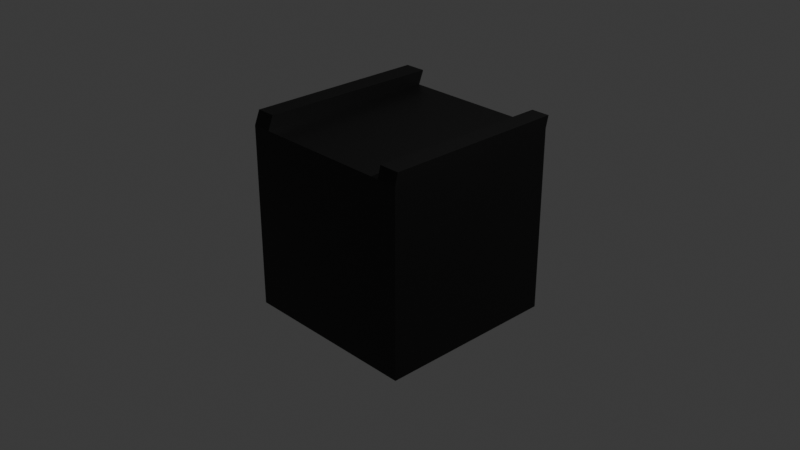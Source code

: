 # Source: minibancada.blend  (saved by Blender 4.1.24; exported with 4.5.12 LTS)
import bpy
from mathutils import Matrix  # noqa: F401  (used for matrix-valued properties, if any)

bpy.ops.wm.read_factory_settings(use_empty=True)
scene = bpy.context.scene
scene.name = 'Scene'

# ---- collections
col_collection = bpy.data.collections.new('Collection'); scene.collection.children.link(col_collection)

# ---- materials (node trees are filled in below, after node groups)
mat_material_001 = bpy.data.materials.new('Material.001')
mat_material_001.use_transparent_shadow = False

# ---- material node trees
mat_material_001.use_nodes = True; mat_material_001.node_tree.nodes.clear()
_N = mat_material_001.node_tree.nodes; _L = mat_material_001.node_tree.links
n0 = _N.new('ShaderNodeBsdfPrincipled'); n0.name = 'Principled BSDF'; n0.location = (10, 300)
n0.inputs[0].default_value = (0.0, 0.0, 0.0, 1.0)
n1 = _N.new('ShaderNodeOutputMaterial'); n1.name = 'Material Output'; n1.location = (300, 300)
_L.new(n0.outputs[0], n1.inputs[0])
n1.is_active_output = True

# ---- world
world_world = bpy.data.worlds.new('World'); scene.world = world_world
world_world.use_nodes = True; world_world.node_tree.nodes.clear()
_N = world_world.node_tree.nodes; _L = world_world.node_tree.links
n0 = _N.new('ShaderNodeOutputWorld'); n0.name = 'World Output'; n0.location = (300, 300)
n1 = _N.new('ShaderNodeBackground'); n1.name = 'Background'; n1.location = (10, 300)
n1.inputs[0].default_value = (0.05088, 0.05088, 0.05088, 1.0)
_L.new(n1.outputs[0], n0.inputs[0])
n0.is_active_output = True
world_world.color = (0.05088, 0.05088, 0.05088)
world_world.use_sun_shadow = False
world_world.sun_shadow_jitter_overblur = 0.0

# ---- cameras
cam_camera = bpy.data.cameras.new('Camera')
cam_camera.clip_end = 100.0
cam_camera.ortho_scale = 7.314

# ---- lights
light_light = bpy.data.lights.new('Light', 'POINT')
light_light.transmission_factor = 0.0
light_light.energy = 1000.0
light_light.shadow_soft_size = 0.1
light_light.shadow_maximum_resolution = 0.006
light_light.use_absolute_resolution = True

# ---- meshes
me_cube_001 = bpy.data.meshes.new('Cube.001')
me_cube_001.from_pydata([(-0.9901, 1.0, -1.0), (-0.9343, -1.0, 1.0), (0.9552, 1.0, -1.0), (0.941, -1.0, -1.0), (0.9454, 1.0, 1.0), (0.9279, -1.0, 1.0), (1.19, 1.0, 1.0), (1.19, 1.0, -1.0), (1.19, -1.0, 1.0), (1.19, -1.0, -1.0), (-1.19, 1.0, 1.0), (-1.19, 1.0, -1.0), (-1.19, -1.0, 1.0), (-1.19, -1.0, -1.0), (-0.9363, -1.0, -1.0), (-0.9038, 1.0, 1.0), (-0.942, -0.9353, 1.144), (-1.198, 1.065, 1.144), (-1.198, -0.9353, 1.144), (-0.9116, 1.065, 1.144), (0.9411, 1.036, 1.125), (0.9236, -0.9642, 1.125), (1.186, 1.036, 1.125), (1.186, -0.9642, 1.125)], [], [(14, 1, 12, 13), (0, 15, 4, 2), (12, 1, 16, 18), (2, 4, 6, 7), (3, 5, 1, 14), (5, 4, 15, 1), (8, 6, 22, 23), (11, 0, 2, 7, 9, 3, 14, 13), (9, 8, 5, 3), (7, 6, 8, 9), (11, 10, 15, 0), (13, 12, 10, 11), (16, 19, 17, 18), (10, 12, 18, 17), (15, 10, 17, 19), (1, 15, 19, 16), (22, 20, 21, 23), (4, 5, 21, 20), (5, 8, 23, 21), (6, 4, 20, 22)])
_uv = me_cube_001.uv_layers.new(name='UVMap')
_uv.uv.foreach_set('vector', [0.375, 0.7233, 0.625, 0.7231, 0.625, 0.75, 0.375, 0.75, 0.125, 0.521, 0.375, 0.5301, 0.375, 0.7243, 0.125, 0.7253, 0.625, 0.75, 0.625, 0.7231, 0.625, 0.7231, 0.625, 0.75, 0.125, 0.7253, 0.375, 0.7243, 0.375, 0.75, 0.125, 0.75, 0.375, 0.5262, 0.625, 0.5275, 0.625, 0.7231, 0.375, 0.7233, 0.4025, 0.25, 0.4007, 0.0, 0.5949, 0.0, 0.5981, 0.25, 0.625, 1.0, 0.625, 0.75, 0.625, 0.75, 0.625, 1.0, 0.375, 0.25, 0.396, 0.25, 0.6003, 0.25, 0.625, 0.25, 0.625, 0.5, 0.5988, 0.5, 0.4017, 0.5, 0.375, 0.5, 0.375, 0.5, 0.625, 0.5, 0.625, 0.5275, 0.375, 0.5262, 0.375, 0.75, 0.625, 0.75, 0.625, 1.0, 0.375, 1.0, 0.125, 0.5, 0.375, 0.5, 0.375, 0.5301, 0.125, 0.521, 0.625, 0.5, 0.875, 0.5, 0.875, 0.75, 0.625, 0.75, 0.5981, 0.25, 0.5949, 0.0, 0.625, 0.0, 0.625, 0.25, 0.875, 0.75, 0.875, 0.5, 0.875, 0.5, 0.875, 0.75, 0.375, 0.5301, 0.375, 0.5, 0.375, 0.5, 0.375, 0.5301, 0.5981, 0.25, 0.5949, 0.0, 0.5949, 0.0, 0.5981, 0.25, 0.375, 0.0, 0.4007, 0.0, 0.4025, 0.25, 0.375, 0.25, 0.4007, 0.0, 0.4025, 0.25, 0.4025, 0.25, 0.4007, 0.0, 0.625, 0.5275, 0.625, 0.5, 0.625, 0.5, 0.625, 0.5275, 0.375, 0.75, 0.375, 0.7243, 0.375, 0.7243, 0.375, 0.75])
me_cube_001.materials.append(mat_material_001)
me_cube_001.update()

# ---- objects
ob_light = bpy.data.objects.new('Light', light_light)
ob_camera = bpy.data.objects.new('Camera', cam_camera)
ob_cube = bpy.data.objects.new('Cube', me_cube_001)

# ---- transforms, parenting, visibility, modifiers, constraints
ob_light.location = (4.076, 1.005, 5.904)
ob_light.rotation_euler = (0.6503, 0.05522, 1.866)
ob_light.lock_rotations_4d = False
ob_light.empty_display_type = 'ARROWS'
ob_light.color = (0.0, 0.0, 0.0, 0.0)
ob_light.lineart.crease_threshold = 0.0
ob_camera.location = (7.359, -6.926, 4.958)
ob_camera.rotation_euler = (1.109, 0.0, 0.8149)
ob_camera.lock_rotations_4d = False
ob_camera.empty_display_type = 'ARROWS'
ob_camera.color = (0.0, 0.0, 0.0, 0.0)
ob_camera.display_type = 'WIRE'
ob_camera.lineart.crease_threshold = 0.0
ob_cube.location = (0.01, 0.0, 0.0)
ob_cube.scale = (0.8402, 1.0, 1.0)

# ---- collection membership
col_collection.objects.link(ob_light)
col_collection.objects.link(ob_camera)
col_collection.objects.link(ob_cube)

# ---- scene / render settings (as saved in the file)
scene.camera = ob_camera
scene.frame_start = 1; scene.frame_end = 250; scene.frame_set(1)
scene.render.engine = 'BLENDER_EEVEE_NEXT'
scene.cycles.sampling_pattern = 'TABULATED_SOBOL'
scene.eevee.ray_tracing_options.trace_max_roughness = 0.0
bpy.context.view_layer.update()
